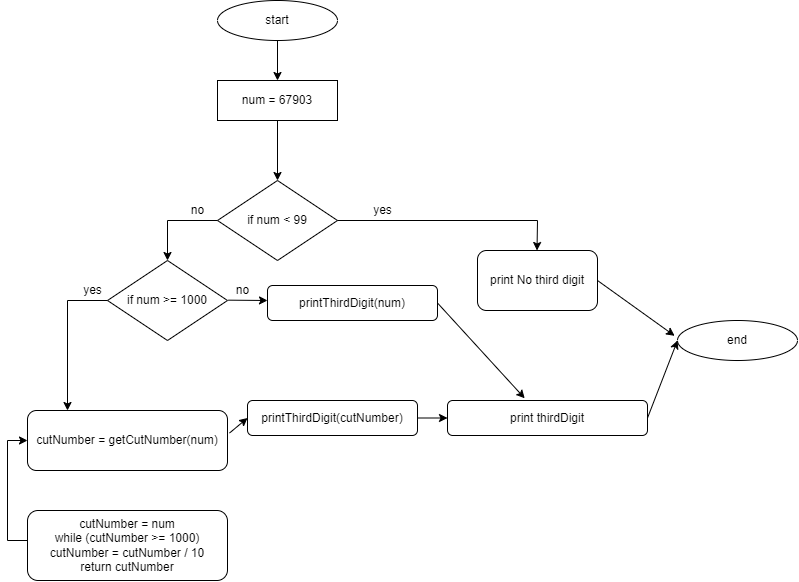

The diagram above was exported from draw.io. Its source (the exported page's mxGraphModel, read from the mxfile embedded in the PNG):
<mxGraphModel dx="857" dy="658" grid="1" gridSize="10" guides="1" tooltips="1" connect="1" arrows="1" fold="1" page="1" pageScale="1" pageWidth="827" pageHeight="1169" math="0" shadow="0">
  <root>
    <mxCell id="0" />
    <mxCell id="1" parent="0" />
    <mxCell id="2" value="start" style="ellipse;whiteSpace=wrap;html=1;" vertex="1" parent="1">
      <mxGeometry x="230" width="120" height="40" as="geometry" />
    </mxCell>
    <mxCell id="3" value="num = 67903" style="rounded=0;whiteSpace=wrap;html=1;" vertex="1" parent="1">
      <mxGeometry x="230" y="80" width="120" height="40" as="geometry" />
    </mxCell>
    <mxCell id="4" value="" style="endArrow=classic;html=1;exitX=0.5;exitY=1;exitDx=0;exitDy=0;entryX=0.5;entryY=0;entryDx=0;entryDy=0;" edge="1" parent="1" source="2" target="3">
      <mxGeometry width="50" height="50" relative="1" as="geometry">
        <mxPoint x="270" y="90" as="sourcePoint" />
        <mxPoint x="320" y="40" as="targetPoint" />
      </mxGeometry>
    </mxCell>
    <mxCell id="5" value="if num &amp;lt; 99" style="rhombus;whiteSpace=wrap;html=1;" vertex="1" parent="1">
      <mxGeometry x="230" y="180" width="120" height="80" as="geometry" />
    </mxCell>
    <mxCell id="6" value="" style="endArrow=classic;html=1;exitX=0.5;exitY=1;exitDx=0;exitDy=0;entryX=0.5;entryY=0;entryDx=0;entryDy=0;" edge="1" parent="1" source="3" target="5">
      <mxGeometry width="50" height="50" relative="1" as="geometry">
        <mxPoint x="270" y="170" as="sourcePoint" />
        <mxPoint x="320" y="120" as="targetPoint" />
      </mxGeometry>
    </mxCell>
    <mxCell id="7" value="" style="endArrow=none;html=1;exitX=1;exitY=0.5;exitDx=0;exitDy=0;" edge="1" parent="1" source="5">
      <mxGeometry width="50" height="50" relative="1" as="geometry">
        <mxPoint x="360" y="250" as="sourcePoint" />
        <mxPoint x="550" y="220" as="targetPoint" />
      </mxGeometry>
    </mxCell>
    <mxCell id="8" value="" style="endArrow=classic;html=1;" edge="1" parent="1">
      <mxGeometry width="50" height="50" relative="1" as="geometry">
        <mxPoint x="550" y="220" as="sourcePoint" />
        <mxPoint x="549.5" y="250" as="targetPoint" />
      </mxGeometry>
    </mxCell>
    <mxCell id="9" value="" style="endArrow=none;html=1;entryX=0;entryY=0.5;entryDx=0;entryDy=0;" edge="1" parent="1" target="5">
      <mxGeometry width="50" height="50" relative="1" as="geometry">
        <mxPoint x="180" y="220" as="sourcePoint" />
        <mxPoint x="230" y="210" as="targetPoint" />
      </mxGeometry>
    </mxCell>
    <mxCell id="10" value="" style="endArrow=classic;html=1;" edge="1" parent="1">
      <mxGeometry width="50" height="50" relative="1" as="geometry">
        <mxPoint x="180" y="220" as="sourcePoint" />
        <mxPoint x="180" y="260" as="targetPoint" />
      </mxGeometry>
    </mxCell>
    <mxCell id="11" value="yes" style="text;html=1;align=center;verticalAlign=middle;resizable=0;points=[];autosize=1;strokeColor=none;fillColor=none;" vertex="1" parent="1">
      <mxGeometry x="380" y="200" width="30" height="20" as="geometry" />
    </mxCell>
    <mxCell id="12" value="print No third digit" style="rounded=1;whiteSpace=wrap;html=1;" vertex="1" parent="1">
      <mxGeometry x="490" y="250" width="120" height="60" as="geometry" />
    </mxCell>
    <mxCell id="13" value="no" style="text;html=1;align=center;verticalAlign=middle;resizable=0;points=[];autosize=1;strokeColor=none;fillColor=none;" vertex="1" parent="1">
      <mxGeometry x="195" y="200" width="30" height="20" as="geometry" />
    </mxCell>
    <mxCell id="15" value="cutNumber = getCutNumber(num)" style="rounded=1;whiteSpace=wrap;html=1;" vertex="1" parent="1">
      <mxGeometry x="40" y="410" width="200" height="60" as="geometry" />
    </mxCell>
    <mxCell id="27" value="end" style="ellipse;whiteSpace=wrap;html=1;" vertex="1" parent="1">
      <mxGeometry x="690" y="320" width="120" height="40" as="geometry" />
    </mxCell>
    <mxCell id="31" value="if num &amp;gt;= 1000" style="rhombus;whiteSpace=wrap;html=1;" vertex="1" parent="1">
      <mxGeometry x="120" y="260" width="120" height="80" as="geometry" />
    </mxCell>
    <mxCell id="32" value="" style="endArrow=none;html=1;entryX=0;entryY=0.5;entryDx=0;entryDy=0;" edge="1" parent="1" target="31">
      <mxGeometry width="50" height="50" relative="1" as="geometry">
        <mxPoint x="80" y="300" as="sourcePoint" />
        <mxPoint x="90" y="300" as="targetPoint" />
      </mxGeometry>
    </mxCell>
    <mxCell id="33" value="" style="endArrow=classic;html=1;entryX=0;entryY=0;entryDx=0;entryDy=0;" edge="1" parent="1">
      <mxGeometry width="50" height="50" relative="1" as="geometry">
        <mxPoint x="80" y="300" as="sourcePoint" />
        <mxPoint x="80" y="410" as="targetPoint" />
      </mxGeometry>
    </mxCell>
    <mxCell id="34" value="yes" style="text;html=1;align=center;verticalAlign=middle;resizable=0;points=[];autosize=1;strokeColor=none;fillColor=none;" vertex="1" parent="1">
      <mxGeometry x="90" y="280" width="30" height="20" as="geometry" />
    </mxCell>
    <mxCell id="35" value="cutNumber = num&lt;br&gt;while (cutNumber &amp;gt;= 1000)&lt;br&gt;cutNumber = cutNumber / 10&lt;br&gt;return cutNumber" style="rounded=1;whiteSpace=wrap;html=1;" vertex="1" parent="1">
      <mxGeometry x="40" y="510" width="200" height="70" as="geometry" />
    </mxCell>
    <mxCell id="36" value="" style="endArrow=none;html=1;entryX=0;entryY=0.5;entryDx=0;entryDy=0;" edge="1" parent="1">
      <mxGeometry width="50" height="50" relative="1" as="geometry">
        <mxPoint x="20" y="540" as="sourcePoint" />
        <mxPoint x="40.00000000000006" y="540" as="targetPoint" />
      </mxGeometry>
    </mxCell>
    <mxCell id="37" value="" style="endArrow=none;html=1;" edge="1" parent="1">
      <mxGeometry width="50" height="50" relative="1" as="geometry">
        <mxPoint x="20" y="540" as="sourcePoint" />
        <mxPoint x="20" y="440" as="targetPoint" />
      </mxGeometry>
    </mxCell>
    <mxCell id="38" value="" style="endArrow=classic;html=1;entryX=0;entryY=0.5;entryDx=0;entryDy=0;" edge="1" parent="1" target="15">
      <mxGeometry width="50" height="50" relative="1" as="geometry">
        <mxPoint x="20" y="440" as="sourcePoint" />
        <mxPoint x="70" y="415" as="targetPoint" />
      </mxGeometry>
    </mxCell>
    <mxCell id="39" value="print thirdDigit" style="rounded=1;whiteSpace=wrap;html=1;" vertex="1" parent="1">
      <mxGeometry x="460" y="400" width="200" height="35" as="geometry" />
    </mxCell>
    <mxCell id="40" value="" style="endArrow=classic;html=1;exitX=1;exitY=0.5;exitDx=0;exitDy=0;entryX=-0.024;entryY=0.383;entryDx=0;entryDy=0;entryPerimeter=0;" edge="1" parent="1" source="12" target="27">
      <mxGeometry width="50" height="50" relative="1" as="geometry">
        <mxPoint x="640" y="290" as="sourcePoint" />
        <mxPoint x="690" y="240" as="targetPoint" />
      </mxGeometry>
    </mxCell>
    <mxCell id="43" value="" style="endArrow=classic;html=1;exitX=1;exitY=0.5;exitDx=0;exitDy=0;entryX=0;entryY=0.5;entryDx=0;entryDy=0;" edge="1" parent="1" source="39" target="27">
      <mxGeometry width="50" height="50" relative="1" as="geometry">
        <mxPoint x="640" y="420" as="sourcePoint" />
        <mxPoint x="690" y="370" as="targetPoint" />
      </mxGeometry>
    </mxCell>
    <mxCell id="44" value="printThirdDigit(num)" style="rounded=1;whiteSpace=wrap;html=1;" vertex="1" parent="1">
      <mxGeometry x="280" y="285" width="170" height="35" as="geometry" />
    </mxCell>
    <mxCell id="46" value="no" style="text;html=1;align=center;verticalAlign=middle;resizable=0;points=[];autosize=1;strokeColor=none;fillColor=none;" vertex="1" parent="1">
      <mxGeometry x="240" y="280" width="30" height="20" as="geometry" />
    </mxCell>
    <mxCell id="50" value="" style="endArrow=classic;html=1;exitX=0.022;exitY=0.983;exitDx=0;exitDy=0;exitPerimeter=0;" edge="1" parent="1" source="46">
      <mxGeometry width="50" height="50" relative="1" as="geometry">
        <mxPoint x="270" y="370" as="sourcePoint" />
        <mxPoint x="280" y="300" as="targetPoint" />
      </mxGeometry>
    </mxCell>
    <mxCell id="51" value="" style="endArrow=classic;html=1;exitX=1;exitY=0.5;exitDx=0;exitDy=0;entryX=0.386;entryY=-0.063;entryDx=0;entryDy=0;entryPerimeter=0;" edge="1" parent="1" source="44" target="39">
      <mxGeometry width="50" height="50" relative="1" as="geometry">
        <mxPoint x="500" y="380" as="sourcePoint" />
        <mxPoint x="550" y="330" as="targetPoint" />
      </mxGeometry>
    </mxCell>
    <mxCell id="52" value="printThirdDigit(cutNumber)" style="rounded=1;whiteSpace=wrap;html=1;" vertex="1" parent="1">
      <mxGeometry x="260" y="400" width="170" height="35" as="geometry" />
    </mxCell>
    <mxCell id="53" value="" style="endArrow=classic;html=1;exitX=1.01;exitY=0.376;exitDx=0;exitDy=0;entryX=0;entryY=0.5;entryDx=0;entryDy=0;exitPerimeter=0;" edge="1" parent="1" source="15" target="52">
      <mxGeometry width="50" height="50" relative="1" as="geometry">
        <mxPoint x="340" y="430" as="sourcePoint" />
        <mxPoint x="390" y="380" as="targetPoint" />
      </mxGeometry>
    </mxCell>
    <mxCell id="54" value="" style="endArrow=classic;html=1;exitX=1;exitY=0.5;exitDx=0;exitDy=0;entryX=0;entryY=0.5;entryDx=0;entryDy=0;" edge="1" parent="1" source="52" target="39">
      <mxGeometry width="50" height="50" relative="1" as="geometry">
        <mxPoint x="460" y="480" as="sourcePoint" />
        <mxPoint x="510" y="430" as="targetPoint" />
      </mxGeometry>
    </mxCell>
  </root>
</mxGraphModel>